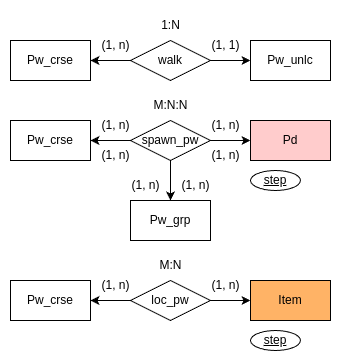

The diagram above was exported from draw.io. Its source (the exported page's mxGraphModel, read from the mxfile embedded in the PNG):
<mxGraphModel dx="990" dy="2675" grid="1" gridSize="10" guides="1" tooltips="1" connect="1" arrows="1" fold="1" page="1" pageScale="1" pageWidth="850" pageHeight="1100" math="0" shadow="0">
  <root>
    <mxCell id="0" />
    <mxCell id="1" parent="0" />
    <mxCell id="HWj1Az3WwTULGlqxNVLG-1" value="Pw_crse" style="rounded=0;whiteSpace=wrap;html=1;" parent="1" vertex="1">
      <mxGeometry x="40" y="-2160" width="80" height="40" as="geometry" />
    </mxCell>
    <mxCell id="SoSDDeCN29JNvSded23S-2" value="" style="edgeStyle=orthogonalEdgeStyle;rounded=0;orthogonalLoop=1;jettySize=auto;html=1;" parent="1" source="dMFCoHozQN-GvVm0VP9A-1" target="HWj1Az3WwTULGlqxNVLG-1" edge="1">
      <mxGeometry relative="1" as="geometry" />
    </mxCell>
    <mxCell id="SoSDDeCN29JNvSded23S-3" value="" style="edgeStyle=orthogonalEdgeStyle;rounded=0;orthogonalLoop=1;jettySize=auto;html=1;" parent="1" source="dMFCoHozQN-GvVm0VP9A-1" target="dMFCoHozQN-GvVm0VP9A-2" edge="1">
      <mxGeometry relative="1" as="geometry" />
    </mxCell>
    <mxCell id="dMFCoHozQN-GvVm0VP9A-1" value="walk" style="rhombus;whiteSpace=wrap;html=1;" parent="1" vertex="1">
      <mxGeometry x="160" y="-2160" width="80" height="40" as="geometry" />
    </mxCell>
    <mxCell id="dMFCoHozQN-GvVm0VP9A-2" value="Pw_unlc" style="rounded=0;whiteSpace=wrap;html=1;" parent="1" vertex="1">
      <mxGeometry x="280" y="-2160" width="80" height="40" as="geometry" />
    </mxCell>
    <mxCell id="8GGhBQRetIvbolpQK-B--1" value="Pd" style="rounded=0;whiteSpace=wrap;html=1;fillColor=#FFCCCC;" parent="1" vertex="1">
      <mxGeometry x="280" y="-2080" width="80" height="40" as="geometry" />
    </mxCell>
    <mxCell id="vy-c4sJWkna1zae57Mda-1" value="Pw_crse" style="rounded=0;whiteSpace=wrap;html=1;" parent="1" vertex="1">
      <mxGeometry x="40" y="-2080" width="80" height="40" as="geometry" />
    </mxCell>
    <mxCell id="SoSDDeCN29JNvSded23S-4" value="" style="edgeStyle=orthogonalEdgeStyle;rounded=0;orthogonalLoop=1;jettySize=auto;html=1;" parent="1" source="vy-c4sJWkna1zae57Mda-2" target="vy-c4sJWkna1zae57Mda-1" edge="1">
      <mxGeometry relative="1" as="geometry" />
    </mxCell>
    <mxCell id="SoSDDeCN29JNvSded23S-5" value="" style="edgeStyle=orthogonalEdgeStyle;rounded=0;orthogonalLoop=1;jettySize=auto;html=1;" parent="1" source="vy-c4sJWkna1zae57Mda-2" target="8GGhBQRetIvbolpQK-B--1" edge="1">
      <mxGeometry relative="1" as="geometry" />
    </mxCell>
    <mxCell id="SoSDDeCN29JNvSded23S-6" value="" style="edgeStyle=orthogonalEdgeStyle;rounded=0;orthogonalLoop=1;jettySize=auto;html=1;" parent="1" source="vy-c4sJWkna1zae57Mda-2" target="vy-c4sJWkna1zae57Mda-3" edge="1">
      <mxGeometry relative="1" as="geometry" />
    </mxCell>
    <mxCell id="vy-c4sJWkna1zae57Mda-2" value="spawn_pw" style="rhombus;whiteSpace=wrap;html=1;" parent="1" vertex="1">
      <mxGeometry x="160" y="-2080" width="80" height="40" as="geometry" />
    </mxCell>
    <mxCell id="vy-c4sJWkna1zae57Mda-3" value="Pw_grp" style="rounded=0;whiteSpace=wrap;html=1;" parent="1" vertex="1">
      <mxGeometry x="160" y="-2000" width="80" height="40" as="geometry" />
    </mxCell>
    <mxCell id="f6hqA1OXDt5ZyJZTlWXW-1" value="Item" style="rounded=0;whiteSpace=wrap;html=1;fillColor=#FFB366;" parent="1" vertex="1">
      <mxGeometry x="280" y="-1920" width="80" height="40" as="geometry" />
    </mxCell>
    <mxCell id="SoSDDeCN29JNvSded23S-9" style="edgeStyle=orthogonalEdgeStyle;rounded=0;orthogonalLoop=1;jettySize=auto;html=1;exitX=1;exitY=0.5;exitDx=0;exitDy=0;entryX=0;entryY=0.5;entryDx=0;entryDy=0;" parent="1" source="f6hqA1OXDt5ZyJZTlWXW-2" target="f6hqA1OXDt5ZyJZTlWXW-1" edge="1">
      <mxGeometry relative="1" as="geometry" />
    </mxCell>
    <mxCell id="SoSDDeCN29JNvSded23S-10" style="edgeStyle=orthogonalEdgeStyle;rounded=0;orthogonalLoop=1;jettySize=auto;html=1;exitX=0;exitY=0.5;exitDx=0;exitDy=0;entryX=1;entryY=0.5;entryDx=0;entryDy=0;" parent="1" source="f6hqA1OXDt5ZyJZTlWXW-2" target="f6hqA1OXDt5ZyJZTlWXW-3" edge="1">
      <mxGeometry relative="1" as="geometry" />
    </mxCell>
    <mxCell id="f6hqA1OXDt5ZyJZTlWXW-2" value="loc_pw" style="rhombus;whiteSpace=wrap;html=1;" parent="1" vertex="1">
      <mxGeometry x="160" y="-1920" width="80" height="40" as="geometry" />
    </mxCell>
    <mxCell id="f6hqA1OXDt5ZyJZTlWXW-3" value="Pw_crse" style="rounded=0;whiteSpace=wrap;html=1;" parent="1" vertex="1">
      <mxGeometry x="40" y="-1920" width="80" height="40" as="geometry" />
    </mxCell>
    <mxCell id="SoSDDeCN29JNvSded23S-1" value="&lt;div&gt;&lt;u&gt;step&lt;/u&gt;&lt;/div&gt;" style="ellipse;whiteSpace=wrap;html=1;" parent="1" vertex="1">
      <mxGeometry x="280" y="-2030" width="50" height="20" as="geometry" />
    </mxCell>
    <mxCell id="SoSDDeCN29JNvSded23S-7" value="&lt;div&gt;&lt;u&gt;step&lt;/u&gt;&lt;/div&gt;" style="ellipse;whiteSpace=wrap;html=1;" parent="1" vertex="1">
      <mxGeometry x="280" y="-1870" width="50" height="20" as="geometry" />
    </mxCell>
    <mxCell id="mZeoxTuBEmYjehjPiXP0-1" value="(1, n&lt;span style=&quot;background-color: initial;&quot;&gt;)&lt;/span&gt;" style="text;html=1;align=center;verticalAlign=middle;resizable=0;points=[];autosize=1;strokeColor=none;fillColor=none;" parent="1" vertex="1">
      <mxGeometry x="120" y="-2170" width="50" height="30" as="geometry" />
    </mxCell>
    <mxCell id="mZeoxTuBEmYjehjPiXP0-2" value="(1, 1&lt;span style=&quot;background-color: initial;&quot;&gt;)&lt;/span&gt;" style="text;html=1;align=center;verticalAlign=middle;resizable=0;points=[];autosize=1;strokeColor=none;fillColor=none;" parent="1" vertex="1">
      <mxGeometry x="230" y="-2170" width="50" height="30" as="geometry" />
    </mxCell>
    <mxCell id="nvafTcw2W7A_eaCWoeyC-1" value="1:N" style="text;html=1;align=center;verticalAlign=middle;resizable=0;points=[];autosize=1;strokeColor=none;fillColor=none;" parent="1" vertex="1">
      <mxGeometry x="180" y="-2190" width="40" height="30" as="geometry" />
    </mxCell>
    <mxCell id="nvafTcw2W7A_eaCWoeyC-2" value="(1, n&lt;span style=&quot;background-color: initial;&quot;&gt;)&lt;/span&gt;" style="text;html=1;align=center;verticalAlign=middle;resizable=0;points=[];autosize=1;strokeColor=none;fillColor=none;" parent="1" vertex="1">
      <mxGeometry x="120" y="-2090" width="50" height="30" as="geometry" />
    </mxCell>
    <mxCell id="nvafTcw2W7A_eaCWoeyC-3" value="(1, n&lt;span style=&quot;background-color: initial;&quot;&gt;)&lt;/span&gt;" style="text;html=1;align=center;verticalAlign=middle;resizable=0;points=[];autosize=1;strokeColor=none;fillColor=none;" parent="1" vertex="1">
      <mxGeometry x="230" y="-2090" width="50" height="30" as="geometry" />
    </mxCell>
    <mxCell id="nvafTcw2W7A_eaCWoeyC-4" value="(1, n&lt;span style=&quot;background-color: initial;&quot;&gt;)&lt;/span&gt;" style="text;html=1;align=center;verticalAlign=middle;resizable=0;points=[];autosize=1;strokeColor=none;fillColor=none;" parent="1" vertex="1">
      <mxGeometry x="150" y="-2030" width="50" height="30" as="geometry" />
    </mxCell>
    <mxCell id="nvafTcw2W7A_eaCWoeyC-5" value="(1, n&lt;span style=&quot;background-color: initial;&quot;&gt;)&lt;/span&gt;" style="text;html=1;align=center;verticalAlign=middle;resizable=0;points=[];autosize=1;strokeColor=none;fillColor=none;" parent="1" vertex="1">
      <mxGeometry x="200" y="-2030" width="50" height="30" as="geometry" />
    </mxCell>
    <mxCell id="nvafTcw2W7A_eaCWoeyC-6" value="(1, n&lt;span style=&quot;background-color: initial;&quot;&gt;)&lt;/span&gt;" style="text;html=1;align=center;verticalAlign=middle;resizable=0;points=[];autosize=1;strokeColor=none;fillColor=none;" parent="1" vertex="1">
      <mxGeometry x="120" y="-2060" width="50" height="30" as="geometry" />
    </mxCell>
    <mxCell id="nvafTcw2W7A_eaCWoeyC-7" value="(1, n&lt;span style=&quot;background-color: initial;&quot;&gt;)&lt;/span&gt;" style="text;html=1;align=center;verticalAlign=middle;resizable=0;points=[];autosize=1;strokeColor=none;fillColor=none;" parent="1" vertex="1">
      <mxGeometry x="230" y="-2060" width="50" height="30" as="geometry" />
    </mxCell>
    <mxCell id="nvafTcw2W7A_eaCWoeyC-8" value="M:N:N" style="text;html=1;align=center;verticalAlign=middle;resizable=0;points=[];autosize=1;strokeColor=none;fillColor=none;" parent="1" vertex="1">
      <mxGeometry x="170" y="-2110" width="60" height="30" as="geometry" />
    </mxCell>
    <mxCell id="nvafTcw2W7A_eaCWoeyC-9" value="(1, n&lt;span style=&quot;background-color: initial;&quot;&gt;)&lt;/span&gt;" style="text;html=1;align=center;verticalAlign=middle;resizable=0;points=[];autosize=1;strokeColor=none;fillColor=none;" parent="1" vertex="1">
      <mxGeometry x="120" y="-1930" width="50" height="30" as="geometry" />
    </mxCell>
    <mxCell id="nvafTcw2W7A_eaCWoeyC-10" value="(1, n&lt;span style=&quot;background-color: initial;&quot;&gt;)&lt;/span&gt;" style="text;html=1;align=center;verticalAlign=middle;resizable=0;points=[];autosize=1;strokeColor=none;fillColor=none;" parent="1" vertex="1">
      <mxGeometry x="230" y="-1930" width="50" height="30" as="geometry" />
    </mxCell>
    <mxCell id="nvafTcw2W7A_eaCWoeyC-11" value="M:N" style="text;html=1;align=center;verticalAlign=middle;resizable=0;points=[];autosize=1;strokeColor=none;fillColor=none;" parent="1" vertex="1">
      <mxGeometry x="175" y="-1950" width="50" height="30" as="geometry" />
    </mxCell>
  </root>
</mxGraphModel>